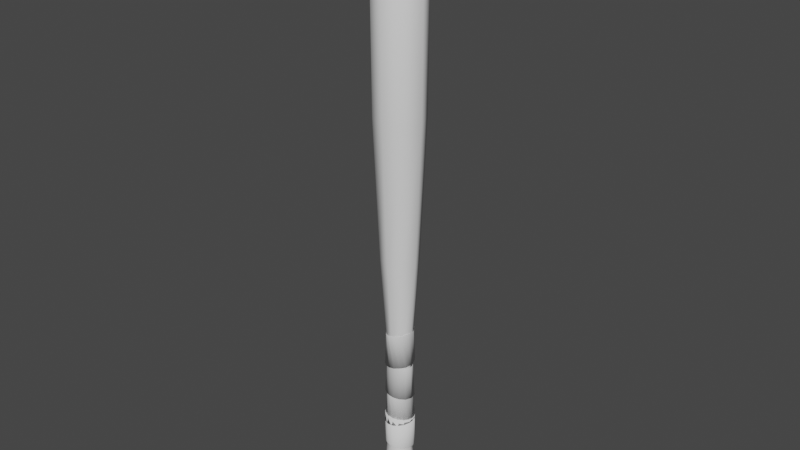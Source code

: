 # Source: bat.blend  (saved by Blender 3.6.11; exported with 4.5.12 LTS)
import bpy
from mathutils import Matrix  # noqa: F401  (used for matrix-valued properties, if any)

bpy.ops.wm.read_factory_settings(use_empty=True)
scene = bpy.context.scene
scene.name = 'Scene'

# ---- collections
col_collection = bpy.data.collections.new('Collection'); scene.collection.children.link(col_collection)

# ---- world
world_world = bpy.data.worlds.new('World'); scene.world = world_world
world_world.use_nodes = True; world_world.node_tree.nodes.clear()
_N = world_world.node_tree.nodes; _L = world_world.node_tree.links
n0 = _N.new('ShaderNodeOutputWorld'); n0.name = 'World Output'; n0.location = (300, 300)
n1 = _N.new('ShaderNodeBackground'); n1.name = 'Background'; n1.location = (10, 300)
n1.inputs[0].default_value = (0.05088, 0.05088, 0.05088, 1.0)
_L.new(n1.outputs[0], n0.inputs[0])
n0.is_active_output = True
world_world.color = (0.05088, 0.05088, 0.05088)
world_world.use_sun_shadow = False
world_world.sun_shadow_jitter_overblur = 0.0

# ---- meshes
me_cylinder_002 = bpy.data.meshes.new('Cylinder.002')
me_cylinder_002.from_pydata([(-3.56e-09, 0.0313, 0.3869), (-3.699e-09, 0.03282, 0.6362), (0.02213, 0.02213, 0.3869), (0.02321, 0.02321, 0.6362), (0.0313, 7.576e-11, 0.3869), (0.03282, 5.686e-11, 0.6362), (0.02213, -0.02213, 0.3869), (0.02321, -0.02321, 0.6362), (-3.56e-09, -0.0313, 0.3869), (-3.699e-09, -0.03282, 0.6362), (-0.02213, -0.02213, 0.3869), (-0.02321, -0.02321, 0.6362), (-0.0313, 7.576e-11, 0.3869), (-0.03282, 5.686e-11, 0.6362), (-0.02213, 0.02213, 0.3869), (-0.02321, 0.02321, 0.6362), (0.01671, 0.01671, 0.6516), (-2.859e-09, 0.02364, 0.6516), (0.02364, 1.713e-10, 0.6516), (0.01671, -0.01671, 0.6516), (-2.859e-09, -0.02364, 0.6516), (-0.01671, -0.01671, 0.6516), (-0.02364, 1.713e-10, 0.6516), (-0.01671, 0.01671, 0.6516), (-2.747e-09, 0.02365, 0.2057), (0.01673, 0.01673, 0.2057), (0.02365, 5.725e-11, 0.2057), (0.01673, -0.01673, 0.2057), (-2.747e-09, -0.02365, 0.2057), (-0.01673, -0.01673, 0.2057), (-0.02365, 5.725e-11, 0.2057), (-0.01673, 0.01673, 0.2057), (-2.073e-09, 0.01487, 0.07431), (0.01052, 0.01052, 0.07431), (0.01487, 3.6e-11, 0.07431), (0.01052, -0.01052, 0.07431), (-2.073e-09, -0.01487, 0.07431), (-0.01052, -0.01052, 0.07431), (-0.01487, 3.6e-11, 0.07431), (-0.01052, 0.01052, 0.07431), (-2.221e-09, 0.01624, -0.06011), (0.01148, 0.01148, -0.06011), (0.01624, 2.86e-11, -0.06011), (0.01148, -0.01148, -0.06011), (-2.221e-09, -0.01624, -0.06011), (-0.01148, -0.01148, -0.06011), (-0.01624, 2.86e-11, -0.06011), (-0.01148, 0.01148, -0.06011), (-2.865e-09, 0.02095, -0.1288), (0.01481, 0.01481, -0.1288), (0.02095, 3.689e-11, -0.1288), (0.01481, -0.01481, -0.1288), (-2.865e-09, -0.02095, -0.1288), (-0.01481, -0.01481, -0.1288), (-0.02095, 3.689e-11, -0.1288), (-0.01481, 0.01481, -0.1288), (-3.505e-09, 0.02512, -0.1361), (0.01776, 0.01776, -0.1361), (0.02512, -2.133e-12, -0.1361), (0.01776, -0.01776, -0.1361), (-3.505e-09, -0.02512, -0.1361), (-0.01776, -0.01776, -0.1361), (-0.02512, -2.133e-12, -0.1361), (-0.01776, 0.01776, -0.1361), (-3.352e-09, 0.02385, -0.1484), (0.01687, 0.01687, -0.1484), (0.02386, -2.026e-12, -0.1484), (0.01687, -0.01687, -0.1484), (-3.352e-09, -0.02385, -0.1484), (-0.01687, -0.01687, -0.1484), (-0.02385, -2.026e-12, -0.1484), (-0.01687, 0.01687, -0.1484), (-0.01874, 0.004087, -0.01854), (-0.0155, 0.01122, -0.01955), (-0.01034, 0.01624, -0.02042), (-0.004189, 0.01881, -0.02106), (0.002057, 0.01913, -0.02144), (0.007897, 0.01757, -0.02159), (0.01302, 0.01428, -0.02149), (0.017, 0.009344, -0.02114), (0.01903, 0.002975, -0.02051), (0.01883, -0.004193, -0.01967), (0.01564, -0.01118, -0.01868), (0.009585, -0.01678, -0.01769), (0.001249, -0.01913, -0.01696), (-0.007539, -0.01756, -0.01665), (-0.01472, -0.01216, -0.01688), (-0.01867, -0.004307, -0.01757), (0.003814, 0.01898, -0.02533), (-0.003362, 0.01904, -0.02626), (-0.01063, 0.01623, -0.02736), (-0.01651, 0.01026, -0.02847), (-0.0193, 0.001849, -0.02932), (-0.01798, -0.007248, -0.02968), (-0.01259, -0.01477, -0.02942), (-0.004548, -0.01892, -0.02862), (0.004042, -0.019, -0.02751), (0.01127, -0.01571, -0.02638), (0.01629, -0.01053, -0.02543), (0.01887, -0.004446, -0.02474), (0.01926, 0.00169, -0.02434), (0.01784, 0.007429, -0.02419), (0.01474, 0.01251, -0.02429), (0.01003, 0.01661, -0.02466), (-0.01512, -0.01088, 0.01762), (-0.01199, -0.01428, 0.01759), (-0.007834, -0.01692, 0.01735), (-0.002495, -0.01845, 0.01683), (0.003961, -0.01824, 0.01598), (0.0108, -0.0153, 0.01479), (0.01656, -0.009121, 0.01339), (0.01885, -0.000243, 0.01214), (0.01651, 0.009184, 0.01143), (0.009613, 0.0163, 0.01154), (0.0002428, 0.01887, 0.01246), (-0.008643, 0.01664, 0.01383), (-0.01488, 0.01114, 0.01522), (-0.01801, 0.004636, 0.01632), (-0.01849, -0.001537, 0.01705), (-0.01735, -0.006688, 0.01746), (0.01188, -0.01474, 0.06169), (0.01683, -0.008874, 0.06273), (0.01872, -0.001394, 0.0634), (0.01777, 0.006193, 0.06366), (0.01397, 0.01274, 0.06344), (0.007959, 0.01715, 0.06278), (0.0008302, 0.01894, 0.06181), (-0.006345, 0.01775, 0.06068), (-0.01253, 0.01403, 0.05957), (-0.01676, 0.008231, 0.05864), (-0.01858, 0.001353, 0.05801), (-0.0179, -0.005723, 0.05774), (-0.01448, -0.01196, 0.05792), (-0.009049, -0.0166, 0.05848), (-0.002141, -0.01872, 0.0594), (0.005229, -0.01828, 0.06052), (0.01834, 0.004191, -0.06577), (0.01591, 0.005957, -0.02093), (-0.01515, 0.007344, -0.01912), (-0.01818, 0.003988, -0.06349), (-0.01234, -0.01375, -0.06148), (-0.01517, -0.007199, -0.01724), (0.0183, -0.003988, -0.06472), (-0.01121, 0.01269, -0.02007), (-0.01617, -0.009051, -0.06187), (0.01707, -3.14e-05, -0.02019), (-0.0151, 0.01082, -0.06456), (-0.01691, 0.000273, -0.01809), (0.01509, -0.01092, -0.06362), (-0.005986, 0.01581, -0.02084), (-0.01823, -0.002995, -0.06255), (0.01566, -0.006432, -0.01925), (-0.00921, 0.01634, -0.06563), (0.009997, -0.01571, -0.06267), (-0.000618, 0.01695, -0.02136), (0.01165, -0.01231, -0.01823), (-0.001097, 0.0187, -0.06642), (0.004031, -0.01814, -0.06195), (0.004585, 0.01643, -0.02163), (0.005171, -0.0161, -0.01735), (0.007471, 0.01716, -0.06675), (-0.001952, -0.01835, -0.06153), (0.009236, 0.01425, -0.02164), (-0.002723, -0.01656, -0.01681), (0.01449, 0.01189, -0.06651), (-0.007453, -0.01684, -0.06137), (0.01312, 0.01073, -0.02141), (-0.0101, -0.01336, -0.01676), (-0.008844, -0.01385, 0.01579), (0.0001876, -0.0172, -0.02813), (0.0007988, 0.01713, -0.02578), (-0.009952, 0.01296, 0.01745), (0.0105, 0.01253, 0.02038), (0.0113, 0.01273, -0.02447), (-0.003754, -0.01601, 0.01643), (-0.005774, 0.01604, -0.02683), (0.003526, 0.01603, 0.01961), (0.007386, -0.01538, -0.02696), (-0.01408, 0.008428, 0.01653), (0.006679, 0.01566, -0.02499), (0.002329, -0.01623, 0.01733), (-0.01199, 0.01233, -0.02797), (-0.003848, 0.01596, 0.01855), (0.01282, -0.01136, -0.0259), (-0.01601, 0.003301, 0.01587), (0.008642, -0.01401, 0.01841), (-0.01607, 0.00576, -0.02897), (0.01588, -0.00615, -0.02508), (-0.01621, -0.001714, 0.01548), (0.01378, -0.008977, 0.01948), (-0.01688, -0.002331, -0.0296), (0.01702, -0.0008535, -0.02453), (-0.01504, -0.006292, 0.01534), (0.01624, -0.001744, 0.02029), (-0.01379, -0.01003, -0.02965), (0.01656, 0.004221, -0.02424), (-0.0126, -0.01039, 0.01544), (0.01515, 0.006078, 0.02063), (-0.007497, -0.01537, -0.0291), (0.01463, 0.008817, -0.02422), (0.01587, 0.004556, 0.05677), (0.01607, 0.003858, 0.01169), (-0.01202, -0.01108, 0.01765), (-0.008723, -0.01411, 0.06264), (-0.01523, 0.005985, 0.06118), (-0.01586, -0.00423, 0.01731), (0.01372, 0.009112, 0.0565), (-0.009113, -0.01358, 0.01751), (-0.01634, -0.001364, 0.0622), (0.01184, 0.01159, 0.01137), (-0.001466, -0.01648, 0.06191), (-0.01426, -0.008085, 0.01759), (0.01037, 0.01278, 0.05654), (-0.005198, -0.01556, 0.01715), (-0.01415, -0.008659, 0.06275), (0.004217, 0.01602, 0.01191), (0.005856, -0.01556, 0.06078), (0.005914, 0.01544, 0.0569), (-3.597e-05, -0.0165, 0.01647), (-0.004268, 0.01597, 0.01311), (0.01171, -0.01191, 0.0595), (0.0003189, 0.01668, 0.05762), (0.005929, -0.01531, 0.01544), (-0.01105, 0.0121, 0.01454), (0.01533, -0.006474, 0.0583), (-0.005758, 0.01552, 0.05867), (0.01192, -0.01145, 0.0141), (-0.01502, 0.006341, 0.01583), (0.01643, -0.0007615, 0.05739), (-0.01148, 0.01196, 0.05994), (0.01591, -0.004621, 0.01271), (-0.01631, 0.0006723, 0.01674), (-0.0134, 0.0115, 0.1043), (-0.007994, 0.01459, 0.06016), (0.01323, -0.01018, 0.06228), (0.01162, -0.01326, 0.107), (-0.009861, -0.01433, 0.1033), (0.001927, -0.01652, 0.05997), (-0.01636, 0.006043, 0.1034), (0.01616, -0.004268, 0.06318), (-0.004282, -0.01698, 0.1041), (-0.0128, 0.01029, 0.05911), (0.01711, -0.004901, 0.1084), (0.008181, -0.01456, 0.06114), (-0.01726, 0.001246, 0.103), (0.01625, 0.002305, 0.06363), (0.003373, -0.01718, 0.1054), (-0.01576, 0.004525, 0.0583), (0.01695, 0.005717, 0.109), (-0.01713, -0.002457, 0.1027), (0.0143, 0.008453, 0.06367), (-0.01625, -0.001913, 0.05786), (0.01106, 0.01437, 0.1085), (-0.01649, -0.005533, 0.1027), (0.01005, 0.01316, 0.06321), (-0.01446, -0.00799, 0.0578), (0.001712, 0.01811, 0.1072), (-0.01533, -0.008412, 0.1027), (0.004462, 0.01611, 0.06239), (-0.01032, -0.01284, 0.05819), (-0.007249, 0.01644, 0.1056), (-0.01323, -0.01129, 0.1029), (-0.001851, 0.01653, 0.06132), (-0.004655, -0.0159, 0.05893)], [], [(0, 1, 3, 2), (2, 3, 5, 4), (4, 5, 7, 6), (6, 7, 9, 8), (8, 9, 11, 10), (10, 11, 13, 12), (9, 7, 19, 20), (12, 13, 15, 14), (14, 15, 1, 0), (2, 4, 26, 25), (16, 17, 23, 22, 21, 20, 19, 18), (15, 13, 22, 23), (5, 3, 16, 18), (11, 9, 20, 21), (1, 15, 23, 17), (3, 1, 17, 16), (7, 5, 18, 19), (13, 11, 21, 22), (30, 31, 39, 38), (8, 10, 29, 28), (14, 0, 24, 31), (0, 2, 25, 24), (4, 6, 27, 26), (10, 12, 30, 29), (6, 8, 28, 27), (12, 14, 31, 30), (35, 36, 44, 43), (28, 29, 37, 36), (26, 27, 35, 34), (24, 25, 33, 32), (31, 24, 32, 39), (29, 30, 38, 37), (27, 28, 36, 35), (25, 26, 34, 33), (47, 40, 48, 55), (33, 34, 42, 41), (38, 39, 47, 46), (36, 37, 45, 44), (34, 35, 43, 42), (32, 33, 41, 40), (39, 32, 40, 47), (37, 38, 46, 45), (52, 53, 61, 60), (45, 46, 54, 53), (43, 44, 52, 51), (41, 42, 50, 49), (46, 47, 55, 54), (44, 45, 53, 52), (42, 43, 51, 50), (40, 41, 49, 48), (62, 63, 71, 70), (50, 51, 59, 58), (48, 49, 57, 56), (55, 48, 56, 63), (53, 54, 62, 61), (51, 52, 60, 59), (49, 50, 58, 57), (54, 55, 63, 62), (64, 65, 66, 67, 68, 69, 70, 71), (60, 61, 69, 68), (58, 59, 67, 66), (56, 57, 65, 64), (63, 56, 64, 71), (61, 62, 70, 69), (59, 60, 68, 67), (57, 58, 66, 65), (136, 79, 80, 142), (150, 72, 73, 139), (140, 86, 87, 144), (76, 158, 77), (139, 73, 74, 146), (83, 159, 84), (142, 80, 81, 148), (151, 155, 82), (144, 87, 72, 150), (77, 162, 78), (146, 74, 75, 152), (148, 81, 82, 153), (155, 159, 83), (78, 166, 79), (152, 75, 76, 156), (153, 82, 83, 157), (159, 163, 84), (79, 137, 80), (156, 76, 77, 160), (157, 83, 84, 161), (163, 167, 85), (80, 145, 81), (160, 77, 78, 164), (161, 84, 85, 165), (81, 151, 82), (164, 78, 79, 136), (165, 85, 86, 140), (75, 154, 76), (82, 155, 83), (168, 95, 96, 174), (182, 88, 89, 171), (172, 102, 103, 176), (92, 190, 93), (171, 89, 90, 178), (174, 96, 97, 180), (183, 187, 98), (176, 103, 88, 182), (93, 194, 94), (178, 90, 91, 184), (180, 97, 98, 185), (187, 191, 99), (94, 198, 95), (91, 92, 188, 184), (185, 98, 99, 189), (191, 195, 100), (95, 169, 96), (188, 92, 93, 192), (189, 99, 100, 193), (195, 199, 101), (96, 177, 97), (192, 93, 94, 196), (193, 100, 101, 197), (97, 183, 98), (196, 94, 95, 168), (197, 101, 102, 172), (91, 186, 92), (98, 187, 99), (111, 112, 206, 200), (214, 104, 105, 203), (204, 118, 119, 208), (108, 222, 109), (203, 105, 106, 210), (206, 112, 113, 212), (215, 219, 114), (208, 119, 104, 214), (109, 226, 110), (210, 106, 107, 216), (212, 113, 114, 217), (219, 223, 115), (110, 230, 111), (216, 107, 108, 220), (217, 114, 115, 221), (223, 227, 116), (111, 201, 112), (220, 108, 109, 224), (221, 115, 116, 225), (227, 231, 117), (112, 209, 113), (224, 109, 110, 228), (225, 116, 117, 229), (113, 215, 114), (228, 110, 111, 200), (229, 117, 118, 204), (107, 218, 108), (114, 219, 115), (232, 127, 128, 238), (246, 120, 121, 235), (236, 134, 135, 240), (124, 254, 125), (235, 121, 122, 242), (238, 128, 129, 244), (247, 251, 130), (240, 135, 120, 246), (125, 258, 126), (242, 122, 123, 248), (244, 129, 130, 249), (251, 255, 131), (126, 262, 127), (248, 123, 124, 252), (249, 130, 131, 253), (255, 259, 132), (127, 233, 128), (252, 124, 125, 256), (253, 131, 132, 257), (259, 263, 133), (128, 241, 129), (256, 125, 126, 260), (257, 132, 133, 261), (129, 247, 130), (260, 126, 127, 232), (261, 133, 134, 236), (123, 250, 124), (130, 251, 131), (138, 143, 73), (218, 222, 108), (104, 202, 105), (72, 138, 73), (241, 247, 129), (222, 226, 109), (90, 181, 91), (84, 163, 85), (226, 230, 110), (175, 181, 90), (85, 167, 86), (137, 79, 166), (233, 127, 262), (181, 186, 91), (86, 141, 87), (201, 209, 112), (186, 190, 92), (88, 170, 89), (209, 215, 113), (190, 194, 93), (74, 149, 75), (194, 198, 94), (143, 149, 74), (131, 255, 132), (201, 111, 230), (149, 154, 75), (169, 177, 96), (154, 158, 76), (177, 183, 97), (158, 162, 77), (162, 166, 78), (115, 223, 116), (169, 95, 198), (137, 145, 80), (145, 151, 81), (99, 191, 100), (147, 138, 72), (135, 243, 120), (119, 211, 104), (73, 143, 74), (103, 179, 88), (234, 239, 121), (237, 243, 135), (120, 243, 234), (132, 259, 133), (121, 239, 122), (133, 263, 134), (237, 134, 263), (134, 237, 135), (202, 207, 105), (205, 211, 119), (104, 211, 202), (122, 245, 123), (116, 227, 117), (105, 207, 106), (239, 245, 122), (117, 231, 118), (205, 118, 231), (245, 250, 123), (118, 205, 119), (170, 175, 89), (173, 179, 103), (250, 254, 124), (120, 234, 121), (88, 179, 170), (254, 258, 125), (89, 175, 90), (258, 262, 126), (207, 213, 106), (101, 199, 102), (106, 213, 107), (100, 195, 101), (173, 102, 199), (213, 218, 107), (102, 173, 103), (141, 147, 87), (233, 241, 128), (141, 86, 167), (87, 147, 72)])
me_cylinder_002.polygons.foreach_set('use_smooth', [True] * 258)
me_cylinder_002.polygons.foreach_set('material_index', [0, 0, 0, 0, 0, 0, 0, 0, 0, 0, 0, 0, 0, 0, 0, 0, 0, 0, 0, 0, 0, 0, 0, 0, 0, 0, 0, 0, 0, 0, 0, 0, 0, 0, 0, 0, 0, 0, 0, 0, 0, 0, 0, 0, 0, 0, 0, 0, 0, 0, 0, 0, 0, 0, 0, 0, 0, 0, 0, 0, 0, 0, 0, 0, 0, 0, 1, 1, 1, 1, 1, 1, 1, 1, 1, 1, 1, 1, 1, 1, 1, 1, 1, 1, 1, 1, 1, 1, 1, 1, 1, 1, 1, 1, 1, 1, 1, 1, 1, 1, 1, 1, 1, 1, 1, 1, 1, 1, 1, 1, 1, 1, 1, 1, 1, 1, 1, 1, 1, 1, 1, 1, 1, 1, 1, 1, 1, 1, 1, 1, 1, 1, 1, 1, 1, 1, 1, 1, 1, 1, 1, 1, 1, 1, 1, 1, 1, 1, 1, 1, 1, 1, 1, 1, 1, 1, 1, 1, 1, 1, 1, 1, 1, 1, 1, 1, 1, 1, 1, 1, 1, 1, 1, 1, 1, 1, 1, 1, 1, 1, 1, 1, 1, 1, 1, 1, 1, 1, 1, 1, 1, 1, 1, 1, 1, 1, 1, 1, 1, 1, 1, 1, 1, 1, 1, 1, 1, 1, 1, 1, 1, 1, 1, 1, 1, 1, 1, 1, 1, 1, 1, 1, 1, 1, 1, 1, 1, 1, 1, 1, 1, 1, 1, 1, 1, 1, 1, 1, 1, 1, 1, 1, 1, 1, 1, 1, 1, 1, 1, 1, 1, 1, 1, 1, 1, 1, 1, 1])
_uv = me_cylinder_002.uv_layers.new(name='UVMap')
_uv.uv.foreach_set('vector', [0.05287, 0.3306, 0.05359, 0.01898, 0.07579, 0.01945, 0.07404, 0.3311, 0.09872, 0.3317, 0.09799, 0.02191, 0.1294, 0.02191, 0.1287, 0.3317, 0.1287, 0.3317, 0.1294, 0.02191, 0.1516, 0.01957, 0.1498, 0.3294, 0.2076, 0.3319, 0.2052, 0.02215, 0.2366, 0.02198, 0.2376, 0.3317, 0.2376, 0.3317, 0.2366, 0.02198, 0.2587, 0.01951, 0.2587, 0.3294, 0.1552, 0.332, 0.1516, 0.02231, 0.183, 0.02202, 0.1851, 0.3318, 0.2366, 0.02198, 0.2052, 0.02215, 0.2094, 0.001907, 0.232, 0.001779, 0.001752, 0.3311, 0.0, 0.01945, 0.0222, 0.01898, 0.02293, 0.3306, 0.02293, 0.3306, 0.0222, 0.01898, 0.05359, 0.01898, 0.05287, 0.3306, 0.09872, 0.3317, 0.1287, 0.3317, 0.125, 0.5558, 0.1024, 0.5558, 0.3133, 0.07108, 0.3133, 0.09369, 0.2973, 0.1097, 0.2747, 0.1097, 0.2587, 0.09369, 0.2587, 0.07108, 0.2747, 0.05509, 0.2973, 0.05509, 0.2052, 0.01947, 0.183, 0.02202, 0.1784, 0.001837, 0.1944, 1.371e-08, 0.1294, 0.02191, 0.09799, 0.02191, 0.1024, 0.001689, 0.125, 0.001689, 0.2587, 0.01951, 0.2366, 0.02198, 0.232, 0.001779, 0.248, -5.178e-08, 0.05359, 0.01898, 0.0222, 0.01898, 0.02659, 0.0, 0.0492, 0.0, 0.09799, 0.02191, 0.07579, 0.01957, 0.0864, 0.0, 0.1024, 0.001689, 0.1516, 0.01957, 0.1294, 0.02191, 0.125, 0.001689, 0.141, 0.0, 0.183, 0.02202, 0.1516, 0.02231, 0.1558, 0.002046, 0.1784, 0.001837, 0.01058, 0.5575, 0.02658, 0.5571, 0.03078, 0.7216, 0.02072, 0.7218, 0.2376, 0.3317, 0.2587, 0.3294, 0.2512, 0.5542, 0.2352, 0.5559, 0.02293, 0.3306, 0.05287, 0.3306, 0.04921, 0.5571, 0.02658, 0.5571, 0.05287, 0.3306, 0.07404, 0.3311, 0.06521, 0.5575, 0.04921, 0.5571, 0.1287, 0.3317, 0.1498, 0.3294, 0.141, 0.5542, 0.125, 0.5558, 0.1552, 0.332, 0.1851, 0.3318, 0.1835, 0.556, 0.1609, 0.5562, 0.2076, 0.3319, 0.2376, 0.3317, 0.2352, 0.5559, 0.2126, 0.5561, 0.001752, 0.3311, 0.02293, 0.3306, 0.02658, 0.5571, 0.01058, 0.5575, 0.2177, 0.7183, 0.2319, 0.7182, 0.2335, 0.8854, 0.218, 0.8855, 0.2352, 0.5559, 0.2512, 0.5542, 0.242, 0.7171, 0.2319, 0.7182, 0.125, 0.5558, 0.141, 0.5542, 0.1309, 0.717, 0.1208, 0.7181, 0.04921, 0.5571, 0.06521, 0.5575, 0.05507, 0.7218, 0.04501, 0.7216, 0.02658, 0.5571, 0.04921, 0.5571, 0.04501, 0.7216, 0.03078, 0.7216, 0.1609, 0.5562, 0.1835, 0.556, 0.1808, 0.7183, 0.1666, 0.7184, 0.2126, 0.5561, 0.2352, 0.5559, 0.2319, 0.7182, 0.2177, 0.7183, 0.1024, 0.5558, 0.125, 0.5558, 0.1208, 0.7181, 0.1066, 0.7181, 0.03013, 0.8895, 0.04566, 0.8895, 0.04792, 0.9753, 0.02788, 0.9753, 0.1066, 0.7181, 0.1208, 0.7181, 0.1215, 0.8853, 0.1059, 0.8853, 0.02072, 0.7218, 0.03078, 0.7216, 0.03013, 0.8895, 0.01914, 0.8897, 0.2319, 0.7182, 0.242, 0.7171, 0.2445, 0.8842, 0.2335, 0.8854, 0.1208, 0.7181, 0.1309, 0.717, 0.1324, 0.8842, 0.1215, 0.8853, 0.04501, 0.7216, 0.05507, 0.7218, 0.05665, 0.8897, 0.04566, 0.8895, 0.03078, 0.7216, 0.04501, 0.7216, 0.04566, 0.8895, 0.03013, 0.8895, 0.1666, 0.7184, 0.1808, 0.7183, 0.1831, 0.8855, 0.1675, 0.8856, 0.2362, 0.9714, 0.2504, 0.9698, 0.2553, 0.9791, 0.2383, 0.9809, 0.1675, 0.8856, 0.1831, 0.8855, 0.1861, 0.9714, 0.1661, 0.9716, 0.218, 0.8855, 0.2335, 0.8854, 0.2362, 0.9714, 0.2162, 0.9715, 0.1059, 0.8853, 0.1215, 0.8853, 0.1237, 0.9713, 0.1037, 0.9713, 0.1831, 0.8855, 0.194, 0.8842, 0.2003, 0.9698, 0.1861, 0.9714, 0.2335, 0.8854, 0.2445, 0.8842, 0.2504, 0.9698, 0.2362, 0.9714, 0.1215, 0.8853, 0.1324, 0.8842, 0.1379, 0.9698, 0.1237, 0.9713, 0.09494, 0.8842, 0.1059, 0.8853, 0.1037, 0.9713, 0.0895, 0.9698, 0.008891, 0.9846, 0.02588, 0.9842, 0.02649, 0.9997, 0.01035, 1.0, 0.1237, 0.9713, 0.1379, 0.9698, 0.1427, 0.9791, 0.1257, 0.9809, 0.0895, 0.9698, 0.1037, 0.9713, 0.1017, 0.9809, 0.08469, 0.9791, 0.02788, 0.9753, 0.04792, 0.9753, 0.04991, 0.9842, 0.02588, 0.9842, 0.1661, 0.9716, 0.1861, 0.9714, 0.1882, 0.981, 0.1642, 0.9812, 0.2162, 0.9715, 0.2362, 0.9714, 0.2383, 0.9809, 0.2143, 0.9811, 0.1037, 0.9713, 0.1237, 0.9713, 0.1257, 0.9809, 0.1017, 0.9809, 0.1861, 0.9714, 0.2003, 0.9698, 0.2052, 0.979, 0.1882, 0.981, 0.2749, 0.05509, 0.2587, 0.03895, 0.2587, 0.01614, 0.2749, 2.048e-10, 0.2977, 5.726e-09, 0.3138, 0.01614, 0.3138, 0.03895, 0.2977, 0.05509, 0.2383, 0.9809, 0.2553, 0.9791, 0.2539, 0.9943, 0.2378, 0.9961, 0.1257, 0.9809, 0.1427, 0.9791, 0.1412, 0.9943, 0.1251, 0.996, 0.04991, 0.9842, 0.0669, 0.9846, 0.06544, 1.0, 0.04931, 0.9997, 0.02588, 0.9842, 0.04991, 0.9842, 0.04931, 0.9997, 0.02649, 0.9997, 0.1642, 0.9812, 0.1882, 0.981, 0.1877, 0.9961, 0.1649, 0.9963, 0.2143, 0.9811, 0.2383, 0.9809, 0.2378, 0.9961, 0.215, 0.9962, 0.1017, 0.9809, 0.1257, 0.9809, 0.1251, 0.996, 0.1023, 0.996, 0.0, 0.0, 0.0, 0.0, 0.0, 0.0, 0.0, 0.0, 0.0, 0.0, 0.0, 0.0, 0.0, 0.0, 0.0, 0.0, 0.0, 0.0, 0.0, 0.0, 0.0, 0.0, 0.0, 0.0, 0.0, 0.0, 0.0, 0.0, 0.0, 0.0, 0.0, 0.0, 0.0, 0.0, 0.0, 0.0, 0.0, 0.0, 0.0, 0.0, 0.0, 0.0, 0.0, 0.0, 0.0, 0.0, 0.0, 0.0, 0.0, 0.0, 0.0, 0.0, 0.0, 0.0, 0.0, 0.0, 0.0, 0.0, 0.0, 0.0, 0.0, 0.0, 0.0, 0.0, 0.0, 0.0, 0.0, 0.0, 0.0, 0.0, 0.0, 0.0, 0.0, 0.0, 0.0, 0.0, 0.0, 0.0, 0.0, 0.0, 0.0, 0.0, 0.0, 0.0, 0.0, 0.0, 0.0, 0.0, 0.0, 0.0, 0.0, 0.0, 0.0, 0.0, 0.0, 0.0, 0.0, 0.0, 0.0, 0.0, 0.0, 0.0, 0.0, 0.0, 0.0, 0.0, 0.0, 0.0, 0.0, 0.0, 0.0, 0.0, 0.0, 0.0, 0.0, 0.0, 0.0, 0.0, 0.0, 0.0, 0.0, 0.0, 0.0, 0.0, 0.0, 0.0, 0.0, 0.0, 0.0, 0.0, 0.0, 0.0, 0.0, 0.0, 0.0, 0.0, 0.0, 0.0, 0.0, 0.0, 0.0, 0.0, 0.0, 0.0, 0.0, 0.0, 0.0, 0.0, 0.0, 0.0, 0.0, 0.0, 0.0, 0.0, 0.0, 0.0, 0.0, 0.0, 0.0, 0.0, 0.0, 0.0, 0.0, 0.0, 0.0, 0.0, 0.0, 0.0, 0.0, 0.0, 0.0, 0.0, 0.0, 0.0, 0.0, 0.0, 0.0, 0.0, 0.0, 0.0, 0.0, 0.0, 0.0, 0.0, 0.0, 0.0, 0.0, 0.0, 0.0, 0.0, 0.0, 0.0, 0.0, 0.0, 0.0, 0.0, 0.0, 0.0, 0.0, 0.0, 0.0, 0.0, 0.0, 0.0, 0.0, 0.0, 0.0, 0.0, 0.0, 0.0, 0.0, 0.0, 0.0, 0.0, 0.0, 0.0, 0.0, 0.0, 0.0, 0.0, 0.0, 0.0, 0.0, 0.0, 0.0, 0.0, 0.0, 0.0, 0.0, 0.0, 0.0, 0.0, 0.0, 0.0, 0.0, 0.0, 0.0, 0.0, 0.0, 0.0, 0.0, 0.0, 0.0, 0.0, 0.0, 0.0, 0.0, 0.0, 0.0, 0.0, 0.0, 0.0, 0.0, 0.0, 0.0, 0.0, 0.0, 0.0, 0.0, 0.0, 0.0, 0.0, 0.0, 0.0, 0.0, 0.0, 0.0, 0.0, 0.0, 0.0, 0.0, 0.0, 0.0, 0.0, 0.0, 0.0, 0.0, 0.0, 0.0, 0.0, 0.0, 0.0, 0.0, 0.0, 0.0, 0.0, 0.0, 0.0, 0.0, 0.0, 0.0, 0.0, 0.0, 0.0, 0.0, 0.0, 0.0, 0.0, 0.0, 0.0, 0.0, 0.0, 0.0, 0.0, 0.0, 0.0, 0.0, 0.0, 0.0, 0.0, 0.0, 0.0, 0.0, 0.0, 0.0, 0.0, 0.0, 0.0, 0.0, 0.0, 0.0, 0.0, 0.0, 0.0, 0.0, 0.0, 0.0, 0.0, 0.0, 0.0, 0.0, 0.0, 0.0, 0.0, 0.0, 0.0, 0.0, 0.0, 0.0, 0.0, 0.0, 0.0, 0.0, 0.0, 0.0, 0.0, 0.0, 0.0, 0.0, 0.0, 0.0, 0.0, 0.0, 0.0, 0.0, 0.0, 0.0, 0.0, 0.0, 0.0, 0.0, 0.0, 0.0, 0.0, 0.0, 0.0, 0.0, 0.0, 0.0, 0.0, 0.0, 0.0, 0.0, 0.0, 0.0, 0.0, 0.0, 0.0, 0.0, 0.0, 0.0, 0.0, 0.0, 0.0, 0.0, 0.0, 0.0, 0.0, 0.0, 0.0, 0.0, 0.0, 0.0, 0.0, 0.0, 0.0, 0.0, 0.0, 0.0, 0.0, 0.0, 0.0, 0.0, 0.0, 0.0, 0.0, 0.0, 0.0, 0.0, 0.0, 0.0, 0.0, 0.0, 0.0, 0.0, 0.0, 0.0, 0.0, 0.0, 0.0, 0.0, 0.0, 0.0, 0.0, 0.0, 0.0, 0.0, 0.0, 0.0, 0.0, 0.0, 0.0, 0.0, 0.0, 0.0, 0.0, 0.0, 0.0, 0.0, 0.0, 0.0, 0.0, 0.0, 0.0, 0.0, 0.0, 0.0, 0.0, 0.0, 0.0, 0.0, 0.0, 0.0, 0.0, 0.0, 0.0, 0.0, 0.0, 0.0, 0.0, 0.0, 0.0, 0.0, 0.0, 0.0, 0.0, 0.0, 0.0, 0.0, 0.0, 0.0, 0.0, 0.0, 0.0, 0.0, 0.0, 0.0, 0.0, 0.0, 0.0, 0.0, 0.0, 0.0, 0.0, 0.0, 0.0, 0.0, 0.0, 0.0, 0.0, 0.0, 0.0, 0.0, 0.0, 0.0, 0.0, 0.0, 0.0, 0.0, 0.0, 0.0, 0.0, 0.0, 0.0, 0.0, 0.0, 0.0, 0.0, 0.0, 0.0, 0.0, 0.0, 0.0, 0.0, 0.0, 0.0, 0.0, 0.0, 0.0, 0.0, 0.0, 0.0, 0.0, 0.0, 0.0, 0.0, 0.0, 0.0, 0.0, 0.0, 0.0, 0.0, 0.0, 0.0, 0.0, 0.0, 0.0, 0.0, 0.0, 0.0, 0.0, 0.0, 0.0, 0.0, 0.0, 0.0, 0.0, 0.0, 0.0, 0.0, 0.0, 0.0, 0.0, 0.0, 0.0, 0.0, 0.0, 0.0, 0.0, 0.0, 0.0, 0.0, 0.0, 0.0, 0.0, 0.0, 0.0, 0.0, 0.0, 0.0, 0.0, 0.0, 0.0, 0.0, 0.0, 0.0, 0.0, 0.0, 0.0, 0.0, 0.0, 0.0, 0.0, 0.0, 0.0, 0.0, 0.0, 0.0, 0.0, 0.0, 0.0, 0.0, 0.0, 0.0, 0.0, 0.0, 0.0, 0.0, 0.0, 0.0, 0.0, 0.0, 0.0, 0.0, 0.0, 0.0, 0.0, 0.0, 0.0, 0.0, 0.0, 0.0, 0.0, 0.0, 0.0, 0.0, 0.0, 0.0, 0.0, 0.0, 0.0, 0.0, 0.0, 0.0, 0.0, 0.0, 0.0, 0.0, 0.0, 0.0, 0.0, 0.0, 0.0, 0.0, 0.0, 0.0, 0.0, 0.0, 0.0, 0.0, 0.0, 0.0, 0.0, 0.0, 0.0, 0.0, 0.0, 0.0, 0.0, 0.0, 0.0, 0.0, 0.0, 0.0, 0.0, 0.0, 0.0, 0.0, 0.0, 0.0, 0.0, 0.0, 0.0, 0.0, 0.0, 0.0, 0.0, 0.0, 0.0, 0.0, 0.0, 0.0, 0.0, 0.0, 0.0, 0.0, 0.0, 0.0, 0.0, 0.0, 0.0, 0.0, 0.0, 0.0, 0.0, 0.0, 0.0, 0.0, 0.0, 0.0, 0.0, 0.0, 0.0, 0.0, 0.0, 0.0, 0.0, 0.0, 0.0, 0.0, 0.0, 0.0, 0.0, 0.0, 0.0, 0.0, 0.0, 0.0, 0.0, 0.0, 0.0, 0.0, 0.0, 0.0, 0.0, 0.0, 0.0, 0.0, 0.0, 0.0, 0.0, 0.0, 0.0, 0.0, 0.0, 0.0, 0.0, 0.0, 0.0, 0.0, 0.0, 0.0, 0.0, 0.0, 0.0, 0.0, 0.0, 0.0, 0.0, 0.0, 0.0, 0.0, 0.0, 0.0, 0.0, 0.0, 0.0, 0.0, 0.0, 0.0, 0.0, 0.0, 0.0, 0.0, 0.0, 0.0, 0.0, 0.0, 0.0, 0.0, 0.0, 0.0, 0.0, 0.0, 0.0, 0.0, 0.0, 0.0, 0.0, 0.0, 0.0, 0.0, 0.0, 0.0, 0.0, 0.0, 0.0, 0.0, 0.0, 0.0, 0.0, 0.0, 0.0, 0.0, 0.0, 0.0, 0.0, 0.0, 0.0, 0.0, 0.0, 0.0, 0.0, 0.0, 0.0, 0.0, 0.0, 0.0, 0.0, 0.0, 0.0, 0.0, 0.0, 0.0, 0.0, 0.0, 0.0, 0.0, 0.0, 0.0, 0.0, 0.0, 0.0, 0.0, 0.0, 0.0, 0.0, 0.0, 0.0, 0.0, 0.0, 0.0, 0.0, 0.0, 0.0, 0.0, 0.0, 0.0, 0.0, 0.0, 0.0, 0.0, 0.0, 0.0, 0.0, 0.0, 0.0, 0.0, 0.0, 0.0, 0.0, 0.0, 0.0, 0.0, 0.0, 0.0, 0.0, 0.0, 0.0, 0.0, 0.0, 0.0, 0.0, 0.0, 0.0, 0.0, 0.0, 0.0, 0.0, 0.0, 0.0, 0.0, 0.0, 0.0, 0.0, 0.0, 0.0, 0.0, 0.0, 0.0, 0.0, 0.0, 0.0, 0.0, 0.0, 0.0, 0.0, 0.0, 0.0, 0.0, 0.0, 0.0, 0.0, 0.0, 0.0, 0.0, 0.0, 0.0, 0.0, 0.0, 0.0, 0.0, 0.0, 0.0, 0.0, 0.0, 0.0, 0.0, 0.0, 0.0, 0.0, 0.0, 0.0, 0.0, 0.0, 0.0, 0.0, 0.0, 0.0, 0.0, 0.0, 0.0, 0.0, 0.0, 0.0, 0.0, 0.0, 0.0, 0.0, 0.0, 0.0, 0.0, 0.0, 0.0, 0.0, 0.0, 0.0, 0.0, 0.0, 0.0, 0.0, 0.0, 0.0, 0.0, 0.0, 0.0, 0.0, 0.0, 0.0, 0.0, 0.0, 0.0, 0.0, 0.0, 0.0, 0.0, 0.0, 0.0, 0.0, 0.0, 0.0, 0.0, 0.0, 0.0, 0.0, 0.0, 0.0, 0.0, 0.0, 0.0, 0.0, 0.0, 0.0, 0.0, 0.0, 0.0, 0.0, 0.0, 0.0, 0.0, 0.0, 0.0, 0.0, 0.0, 0.0, 0.0, 0.0, 0.0, 0.0, 0.0, 0.0, 0.0, 0.0, 0.0, 0.0, 0.0, 0.0, 0.0, 0.0, 0.0, 0.0, 0.0, 0.0, 0.0, 0.0, 0.0, 0.0, 0.0, 0.0, 0.0, 0.0, 0.0, 0.0, 0.0, 0.0, 0.0, 0.0, 0.0, 0.0, 0.0, 0.0, 0.0, 0.0, 0.0, 0.0, 0.0, 0.0, 0.0, 0.0, 0.0, 0.0, 0.0, 0.0, 0.0, 0.0, 0.0, 0.0, 0.0, 0.0, 0.0, 0.0, 0.0, 0.0, 0.0, 0.0, 0.0, 0.0, 0.0, 0.0, 0.0, 0.0, 0.0, 0.0, 0.0, 0.0, 0.0, 0.0, 0.0, 0.0, 0.0, 0.0, 0.0, 0.0, 0.0, 0.0, 0.0, 0.0, 0.0, 0.0, 0.0, 0.0, 0.0, 0.0, 0.0, 0.0, 0.0, 0.0, 0.0, 0.0, 0.0, 0.0, 0.0, 0.0, 0.0, 0.0, 0.0, 0.0, 0.0, 0.0, 0.0, 0.0, 0.0, 0.0, 0.0, 0.0, 0.0, 0.0, 0.0, 0.0, 0.0, 0.0, 0.0, 0.0, 0.0, 0.0, 0.0, 0.0, 0.0, 0.0, 0.0, 0.0, 0.0, 0.0, 0.0, 0.0, 0.0, 0.0, 0.0, 0.0, 0.0, 0.0, 0.0, 0.0, 0.0, 0.0, 0.0, 0.0, 0.0, 0.0, 0.0, 0.0, 0.0, 0.0, 0.0, 0.0, 0.0, 0.0, 0.0, 0.0, 0.0, 0.0, 0.0, 0.0, 0.0, 0.0, 0.0, 0.0, 0.0, 0.0, 0.0, 0.0, 0.0, 0.0, 0.0, 0.0, 0.0, 0.0, 0.0, 0.0, 0.0, 0.0, 0.0, 0.0, 0.0, 0.0, 0.0, 0.0, 0.0, 0.0, 0.0, 0.0, 0.0, 0.0, 0.0, 0.0, 0.0, 0.0, 0.0, 0.0, 0.0, 0.0, 0.0, 0.0, 0.0, 0.0, 0.0, 0.0, 0.0, 0.0, 0.0, 0.0, 0.0, 0.0, 0.0, 0.0, 0.0, 0.0, 0.0, 0.0, 0.0, 0.0, 0.0, 0.0, 0.0, 0.0, 0.0, 0.0, 0.0, 0.0, 0.0, 0.0, 0.0, 0.0, 0.0, 0.0, 0.0, 0.0, 0.0, 0.0, 0.0, 0.0, 0.0, 0.0, 0.0, 0.0, 0.0, 0.0, 0.0, 0.0, 0.0, 0.0, 0.0, 0.0, 0.0, 0.0, 0.0, 0.0, 0.0, 0.0, 0.0, 0.0, 0.0, 0.0, 0.0, 0.0, 0.0, 0.0, 0.0, 0.0, 0.0, 0.0, 0.0, 0.0, 0.0, 0.0, 0.0, 0.0, 0.0, 0.0, 0.0, 0.0, 0.0, 0.0, 0.0, 0.0, 0.0, 0.0, 0.0, 0.0, 0.0, 0.0, 0.0, 0.0, 0.0, 0.0, 0.0, 0.0, 0.0, 0.0, 0.0, 0.0, 0.0, 0.0, 0.0, 0.0, 0.0, 0.0, 0.0, 0.0, 0.0])
me_cylinder_002.materials.append(None)
me_cylinder_002.materials.append(None)
me_cylinder_002.update()

# ---- objects
ob_bat = bpy.data.objects.new('bat', me_cylinder_002)

# ---- transforms, parenting, visibility, modifiers, constraints
ob_bat.location = (0.0, 0.0, 0.0)
_vg = ob_bat.vertex_groups.new(name='Bone')

# ---- collection membership
col_collection.objects.link(ob_bat)

# ---- scene / render settings (as saved in the file)
scene.frame_start = 1; scene.frame_end = 250; scene.frame_set(1)
scene.render.engine = 'BLENDER_EEVEE_NEXT'
scene.cycles.sampling_pattern = 'TABULATED_SOBOL'
scene.view_settings.view_transform = 'Filmic'
bpy.context.view_layer.update()

# ---- added for rendering (the .blend has no active camera and no usable light): camera, sun
cam_auto = bpy.data.cameras.new('AutoCamera')
cam_auto.lens = 50.0
cam_auto.sensor_width = 36.0
cam_auto.clip_end = 1000.0
ob_auto_camera = bpy.data.objects.new('AutoCamera', cam_auto)
scene.collection.objects.link(ob_auto_camera)
ob_auto_camera.location = (0.745175, -0.89421, 0.847737)
ob_auto_camera.rotation_euler = (1.09748, -7.21219e-08, 0.694738)
scene.camera = ob_auto_camera
light_auto_sun = bpy.data.lights.new('AutoSun', 'SUN')
light_auto_sun.energy = 3.0
light_auto_sun.angle = 0.0523599
ob_auto_sun = bpy.data.objects.new('AutoSun', light_auto_sun)
scene.collection.objects.link(ob_auto_sun)
ob_auto_sun.rotation_euler = (0.872665, 0.174533, 0.523599)
bpy.context.view_layer.update()
